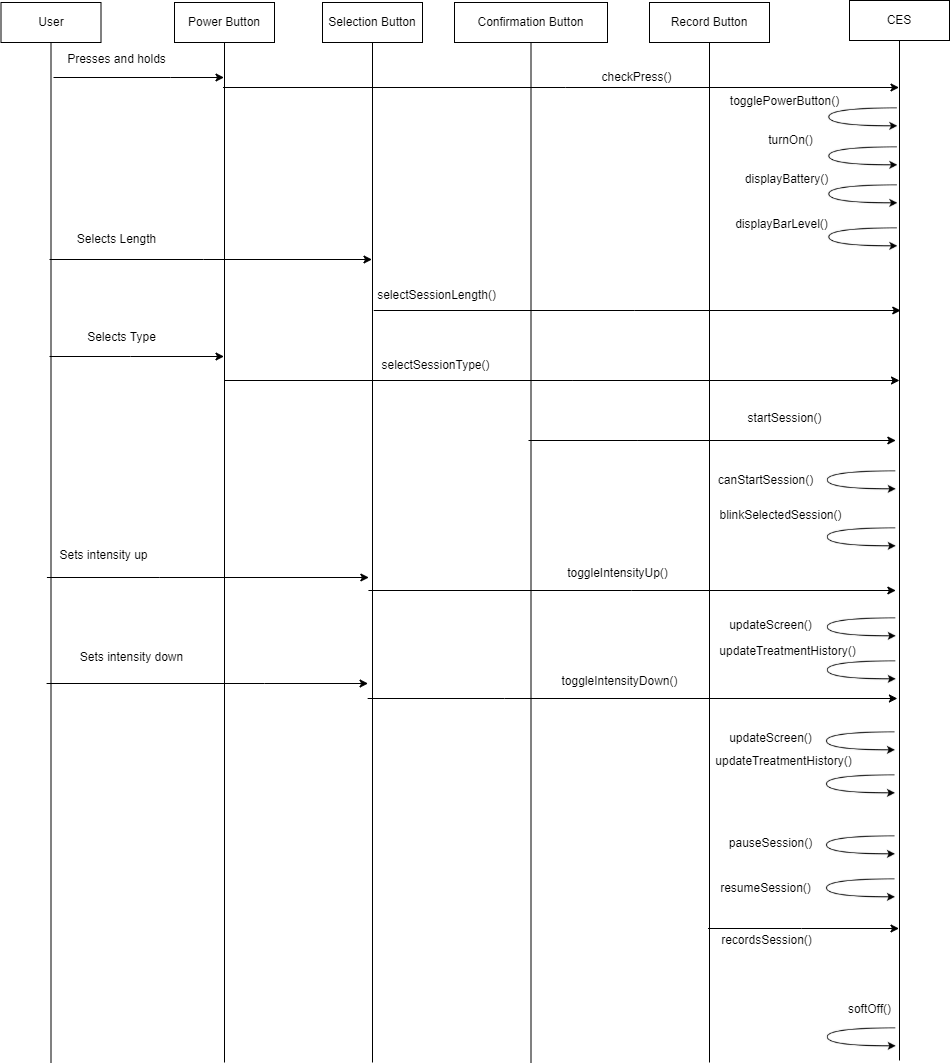

The diagram above was exported from draw.io. Its source (the exported page's mxGraphModel, read from the mxfile embedded in the PNG):
<mxGraphModel dx="2844" dy="1730" grid="0" gridSize="10" guides="1" tooltips="1" connect="1" arrows="1" fold="1" page="0" pageScale="1" pageWidth="850" pageHeight="1100" math="0" shadow="0">
  <root>
    <mxCell id="0" />
    <mxCell id="1" parent="0" />
    <mxCell id="vk_C12yc8zLgVWJ6-eTk-89" style="edgeStyle=orthogonalEdgeStyle;rounded=0;orthogonalLoop=1;jettySize=auto;html=1;startArrow=none;startFill=0;endArrow=classic;endFill=1;" edge="1" parent="1" target="vk_C12yc8zLgVWJ6-eTk-93">
      <mxGeometry relative="1" as="geometry">
        <mxPoint x="206" y="145" as="sourcePoint" />
        <mxPoint x="379.74999999999955" y="145" as="targetPoint" />
        <Array as="points">
          <mxPoint x="323" y="145" />
          <mxPoint x="323" y="145" />
        </Array>
      </mxGeometry>
    </mxCell>
    <mxCell id="vk_C12yc8zLgVWJ6-eTk-140" style="edgeStyle=orthogonalEdgeStyle;rounded=0;orthogonalLoop=1;jettySize=auto;html=1;startArrow=none;startFill=0;endArrow=classic;endFill=1;" edge="1" parent="1" source="vk_C12yc8zLgVWJ6-eTk-90" target="vk_C12yc8zLgVWJ6-eTk-99">
      <mxGeometry relative="1" as="geometry">
        <Array as="points">
          <mxPoint x="356" y="327" />
          <mxPoint x="356" y="327" />
        </Array>
      </mxGeometry>
    </mxCell>
    <mxCell id="vk_C12yc8zLgVWJ6-eTk-141" style="edgeStyle=orthogonalEdgeStyle;rounded=0;orthogonalLoop=1;jettySize=auto;html=1;startArrow=none;startFill=0;endArrow=classic;endFill=1;" edge="1" parent="1" source="vk_C12yc8zLgVWJ6-eTk-90" target="vk_C12yc8zLgVWJ6-eTk-93">
      <mxGeometry relative="1" as="geometry">
        <Array as="points">
          <mxPoint x="283" y="424" />
          <mxPoint x="283" y="424" />
        </Array>
      </mxGeometry>
    </mxCell>
    <mxCell id="vk_C12yc8zLgVWJ6-eTk-90" value="User" style="shape=umlLifeline;perimeter=lifelinePerimeter;whiteSpace=wrap;html=1;container=1;collapsible=0;recursiveResize=0;outlineConnect=0;lifelineDashed=0;strokeColor=#000000;" vertex="1" parent="1">
      <mxGeometry x="153.5" y="70" width="100" height="1060" as="geometry" />
    </mxCell>
    <mxCell id="vk_C12yc8zLgVWJ6-eTk-91" style="edgeStyle=orthogonalEdgeStyle;rounded=0;orthogonalLoop=1;jettySize=auto;html=1;" edge="1" parent="1" source="vk_C12yc8zLgVWJ6-eTk-93" target="vk_C12yc8zLgVWJ6-eTk-95">
      <mxGeometry relative="1" as="geometry">
        <Array as="points">
          <mxPoint x="718" y="155" />
          <mxPoint x="718" y="155" />
        </Array>
      </mxGeometry>
    </mxCell>
    <mxCell id="vk_C12yc8zLgVWJ6-eTk-92" style="edgeStyle=orthogonalEdgeStyle;rounded=0;orthogonalLoop=1;jettySize=auto;html=1;startArrow=none;startFill=0;endArrow=classic;endFill=1;" edge="1" parent="1">
      <mxGeometry relative="1" as="geometry">
        <Array as="points">
          <mxPoint x="724.5" y="448" />
          <mxPoint x="724.5" y="448" />
        </Array>
        <mxPoint x="377" y="448" as="sourcePoint" />
        <mxPoint x="1052" y="448" as="targetPoint" />
      </mxGeometry>
    </mxCell>
    <mxCell id="vk_C12yc8zLgVWJ6-eTk-93" value="Power Button" style="shape=umlLifeline;perimeter=lifelinePerimeter;whiteSpace=wrap;html=1;container=1;collapsible=0;recursiveResize=0;outlineConnect=0;lifelineDashed=0;strokeColor=#000000;" vertex="1" parent="1">
      <mxGeometry x="327" y="70" width="100" height="1060" as="geometry" />
    </mxCell>
    <mxCell id="vk_C12yc8zLgVWJ6-eTk-94" value="checkPress()" style="text;html=1;align=center;verticalAlign=middle;resizable=0;points=[];autosize=1;strokeColor=none;fillColor=none;" vertex="1" parent="1">
      <mxGeometry x="749" y="136" width="80" height="18" as="geometry" />
    </mxCell>
    <mxCell id="vk_C12yc8zLgVWJ6-eTk-95" value="CES" style="shape=umlLifeline;perimeter=lifelinePerimeter;whiteSpace=wrap;html=1;container=1;collapsible=0;recursiveResize=0;outlineConnect=0;lifelineDashed=0;strokeColor=#000000;" vertex="1" parent="1">
      <mxGeometry x="1002" y="68" width="100" height="1060" as="geometry" />
    </mxCell>
    <mxCell id="vk_C12yc8zLgVWJ6-eTk-96" value="" style="shape=image;verticalLabelPosition=bottom;labelBackgroundColor=default;verticalAlign=top;aspect=fixed;imageAspect=0;image=data:image/png,(base64 omitted: 1908 chars);" vertex="1" parent="vk_C12yc8zLgVWJ6-eTk-95">
      <mxGeometry x="-21.83" y="184" width="69.74" height="24.5" as="geometry" />
    </mxCell>
    <mxCell id="vk_C12yc8zLgVWJ6-eTk-97" value="" style="shape=image;verticalLabelPosition=bottom;labelBackgroundColor=default;verticalAlign=top;aspect=fixed;imageAspect=0;image=data:image/png,(base64 omitted: 1908 chars);" vertex="1" parent="vk_C12yc8zLgVWJ6-eTk-95">
      <mxGeometry x="-21.82999999999999" y="227" width="69.74" height="24.5" as="geometry" />
    </mxCell>
    <mxCell id="vk_C12yc8zLgVWJ6-eTk-104" style="edgeStyle=orthogonalEdgeStyle;rounded=0;orthogonalLoop=1;jettySize=auto;html=1;startArrow=none;startFill=0;endArrow=classic;endFill=1;" edge="1" parent="vk_C12yc8zLgVWJ6-eTk-95">
      <mxGeometry relative="1" as="geometry">
        <mxPoint x="-802.5685714285717" y="577.0000000000002" as="sourcePoint" />
        <mxPoint x="-480.64" y="577.0000000000002" as="targetPoint" />
        <Array as="points">
          <mxPoint x="-690.14" y="577" />
          <mxPoint x="-690.14" y="577" />
        </Array>
      </mxGeometry>
    </mxCell>
    <mxCell id="vk_C12yc8zLgVWJ6-eTk-105" value="" style="shape=image;verticalLabelPosition=bottom;labelBackgroundColor=default;verticalAlign=top;aspect=fixed;imageAspect=0;image=data:image/png,(base64 omitted: 1908 chars);" vertex="1" parent="vk_C12yc8zLgVWJ6-eTk-95">
      <mxGeometry x="-23.399999999999984" y="617" width="69.74" height="24.5" as="geometry" />
    </mxCell>
    <mxCell id="vk_C12yc8zLgVWJ6-eTk-106" value="" style="shape=image;verticalLabelPosition=bottom;labelBackgroundColor=default;verticalAlign=top;aspect=fixed;imageAspect=0;image=data:image/png,(base64 omitted: 1908 chars);" vertex="1" parent="vk_C12yc8zLgVWJ6-eTk-95">
      <mxGeometry x="-23.399999999999984" y="660" width="69.74" height="24.5" as="geometry" />
    </mxCell>
    <mxCell id="vk_C12yc8zLgVWJ6-eTk-107" value="updateScreen()" style="text;html=1;align=center;verticalAlign=middle;resizable=0;points=[];autosize=1;strokeColor=none;fillColor=none;" vertex="1" parent="vk_C12yc8zLgVWJ6-eTk-95">
      <mxGeometry x="-125.13999999999999" y="616" width="93" height="18" as="geometry" />
    </mxCell>
    <mxCell id="vk_C12yc8zLgVWJ6-eTk-113" style="edgeStyle=orthogonalEdgeStyle;rounded=0;orthogonalLoop=1;jettySize=auto;html=1;" edge="1" parent="vk_C12yc8zLgVWJ6-eTk-95">
      <mxGeometry relative="1" as="geometry">
        <mxPoint x="-481.06857142857154" y="590.0000000000002" as="sourcePoint" />
        <mxPoint x="46.36000000000001" y="590.0000000000002" as="targetPoint" />
        <Array as="points">
          <mxPoint x="-218.14" y="590" />
          <mxPoint x="-218.14" y="590" />
        </Array>
      </mxGeometry>
    </mxCell>
    <mxCell id="vk_C12yc8zLgVWJ6-eTk-117" value="toggleIntensityUp()" style="text;html=1;align=center;verticalAlign=middle;resizable=0;points=[];autosize=1;strokeColor=none;fillColor=none;" vertex="1" parent="vk_C12yc8zLgVWJ6-eTk-95">
      <mxGeometry x="-287.14" y="564" width="111" height="18" as="geometry" />
    </mxCell>
    <mxCell id="vk_C12yc8zLgVWJ6-eTk-121" value="Sets intensity up" style="text;html=1;align=center;verticalAlign=middle;resizable=0;points=[];autosize=1;strokeColor=none;fillColor=none;" vertex="1" parent="vk_C12yc8zLgVWJ6-eTk-95">
      <mxGeometry x="-795.1400000000001" y="546" width="98" height="18" as="geometry" />
    </mxCell>
    <mxCell id="vk_C12yc8zLgVWJ6-eTk-123" value="updateTreatmentHistory()" style="text;html=1;align=center;verticalAlign=middle;resizable=0;points=[];autosize=1;strokeColor=none;fillColor=none;" vertex="1" parent="vk_C12yc8zLgVWJ6-eTk-95">
      <mxGeometry x="-135.14" y="642" width="146" height="18" as="geometry" />
    </mxCell>
    <mxCell id="vk_C12yc8zLgVWJ6-eTk-110" value="" style="shape=image;verticalLabelPosition=bottom;labelBackgroundColor=default;verticalAlign=top;aspect=fixed;imageAspect=0;image=data:image/png,(base64 omitted: 1908 chars);" vertex="1" parent="vk_C12yc8zLgVWJ6-eTk-95">
      <mxGeometry x="-23.419999999999995" y="470" width="69.74" height="24.5" as="geometry" />
    </mxCell>
    <mxCell id="vk_C12yc8zLgVWJ6-eTk-111" value="canStartSession()" style="text;html=1;align=center;verticalAlign=middle;resizable=0;points=[];autosize=1;strokeColor=none;fillColor=none;" vertex="1" parent="vk_C12yc8zLgVWJ6-eTk-95">
      <mxGeometry x="-136.16" y="471" width="105" height="18" as="geometry" />
    </mxCell>
    <mxCell id="vk_C12yc8zLgVWJ6-eTk-112" value="" style="shape=image;verticalLabelPosition=bottom;labelBackgroundColor=default;verticalAlign=top;aspect=fixed;imageAspect=0;image=data:image/png,(base64 omitted: 1908 chars);" vertex="1" parent="vk_C12yc8zLgVWJ6-eTk-95">
      <mxGeometry x="-23.419999999999995" y="527" width="69.74" height="24.5" as="geometry" />
    </mxCell>
    <mxCell id="vk_C12yc8zLgVWJ6-eTk-114" style="edgeStyle=orthogonalEdgeStyle;rounded=0;orthogonalLoop=1;jettySize=auto;html=1;startArrow=none;startFill=0;endArrow=classic;endFill=1;" edge="1" parent="vk_C12yc8zLgVWJ6-eTk-95">
      <mxGeometry relative="1" as="geometry">
        <mxPoint x="-320.99857142857155" y="440" as="sourcePoint" />
        <mxPoint x="46.340000000000025" y="440" as="targetPoint" />
        <Array as="points">
          <mxPoint x="-211.57" y="440" />
          <mxPoint x="-211.57" y="440" />
        </Array>
      </mxGeometry>
    </mxCell>
    <mxCell id="vk_C12yc8zLgVWJ6-eTk-130" value="startSession()" style="text;html=1;align=center;verticalAlign=middle;resizable=0;points=[];autosize=1;strokeColor=none;fillColor=none;" vertex="1" parent="vk_C12yc8zLgVWJ6-eTk-95">
      <mxGeometry x="-107.41999999999996" y="409" width="84" height="18" as="geometry" />
    </mxCell>
    <mxCell id="vk_C12yc8zLgVWJ6-eTk-131" value="blinkSelectedSession()" style="text;html=1;align=center;verticalAlign=middle;resizable=0;points=[];autosize=1;strokeColor=none;fillColor=none;" vertex="1" parent="vk_C12yc8zLgVWJ6-eTk-95">
      <mxGeometry x="-135.15999999999997" y="506" width="132" height="18" as="geometry" />
    </mxCell>
    <mxCell id="vk_C12yc8zLgVWJ6-eTk-138" value="" style="shape=image;verticalLabelPosition=bottom;labelBackgroundColor=default;verticalAlign=top;aspect=fixed;imageAspect=0;image=data:image/png,(base64 omitted: 1908 chars);" vertex="1" parent="vk_C12yc8zLgVWJ6-eTk-95">
      <mxGeometry x="-21.850000000000023" y="107" width="69.74" height="24.5" as="geometry" />
    </mxCell>
    <mxCell id="vk_C12yc8zLgVWJ6-eTk-139" value="" style="shape=image;verticalLabelPosition=bottom;labelBackgroundColor=default;verticalAlign=top;aspect=fixed;imageAspect=0;image=data:image/png,(base64 omitted: 1908 chars);" vertex="1" parent="vk_C12yc8zLgVWJ6-eTk-95">
      <mxGeometry x="-21.83000000000004" y="146" width="69.74" height="24.5" as="geometry" />
    </mxCell>
    <mxCell id="vk_C12yc8zLgVWJ6-eTk-146" value="" style="shape=image;verticalLabelPosition=bottom;labelBackgroundColor=default;verticalAlign=top;aspect=fixed;imageAspect=0;image=data:image/png,(base64 omitted: 1908 chars);" vertex="1" parent="vk_C12yc8zLgVWJ6-eTk-95">
      <mxGeometry x="-23.41999999999996" y="1027" width="69.74" height="24.5" as="geometry" />
    </mxCell>
    <mxCell id="vk_C12yc8zLgVWJ6-eTk-119" value="softOff()" style="text;html=1;align=center;verticalAlign=middle;resizable=0;points=[];autosize=1;strokeColor=none;fillColor=none;" vertex="1" parent="vk_C12yc8zLgVWJ6-eTk-95">
      <mxGeometry x="-6.67999999999995" y="1000" width="53" height="18" as="geometry" />
    </mxCell>
    <mxCell id="vk_C12yc8zLgVWJ6-eTk-99" value="Selection Button" style="shape=umlLifeline;perimeter=lifelinePerimeter;whiteSpace=wrap;html=1;container=1;collapsible=0;recursiveResize=0;outlineConnect=0;lifelineDashed=0;strokeColor=#000000;" vertex="1" parent="1">
      <mxGeometry x="475" y="70" width="100" height="1060" as="geometry" />
    </mxCell>
    <mxCell id="vk_C12yc8zLgVWJ6-eTk-100" value="Confirmation Button" style="shape=umlLifeline;perimeter=lifelinePerimeter;whiteSpace=wrap;html=1;container=1;collapsible=0;recursiveResize=0;outlineConnect=0;lifelineDashed=0;strokeColor=#000000;" vertex="1" parent="1">
      <mxGeometry x="607" y="70" width="153" height="1060" as="geometry" />
    </mxCell>
    <mxCell id="vk_C12yc8zLgVWJ6-eTk-98" style="edgeStyle=orthogonalEdgeStyle;rounded=0;orthogonalLoop=1;jettySize=auto;html=1;startArrow=none;startFill=0;endArrow=classic;endFill=1;" edge="1" parent="vk_C12yc8zLgVWJ6-eTk-100">
      <mxGeometry relative="1" as="geometry">
        <Array as="points">
          <mxPoint x="179.75" y="308" />
          <mxPoint x="179.75" y="308" />
        </Array>
        <mxPoint x="-80.75" y="308" as="sourcePoint" />
        <mxPoint x="446.25" y="308" as="targetPoint" />
      </mxGeometry>
    </mxCell>
    <mxCell id="vk_C12yc8zLgVWJ6-eTk-136" value="selectSessionLength()" style="text;html=1;align=center;verticalAlign=middle;resizable=0;points=[];autosize=1;strokeColor=none;fillColor=none;" vertex="1" parent="vk_C12yc8zLgVWJ6-eTk-100">
      <mxGeometry x="-82.25" y="284" width="129" height="18" as="geometry" />
    </mxCell>
    <mxCell id="vk_C12yc8zLgVWJ6-eTk-144" style="edgeStyle=orthogonalEdgeStyle;rounded=0;orthogonalLoop=1;jettySize=auto;html=1;startArrow=none;startFill=0;endArrow=classic;endFill=1;" edge="1" parent="1" source="vk_C12yc8zLgVWJ6-eTk-102" target="vk_C12yc8zLgVWJ6-eTk-95">
      <mxGeometry relative="1" as="geometry">
        <Array as="points">
          <mxPoint x="954" y="996" />
          <mxPoint x="954" y="996" />
        </Array>
      </mxGeometry>
    </mxCell>
    <mxCell id="vk_C12yc8zLgVWJ6-eTk-102" value="Record Button" style="shape=umlLifeline;perimeter=lifelinePerimeter;whiteSpace=wrap;html=1;container=1;collapsible=0;recursiveResize=0;outlineConnect=0;lifelineDashed=0;strokeColor=#000000;" vertex="1" parent="1">
      <mxGeometry x="802" y="70" width="120" height="1060" as="geometry" />
    </mxCell>
    <mxCell id="vk_C12yc8zLgVWJ6-eTk-132" value="displayBattery()" style="text;html=1;align=center;verticalAlign=middle;resizable=0;points=[];autosize=1;strokeColor=none;fillColor=none;" vertex="1" parent="vk_C12yc8zLgVWJ6-eTk-102">
      <mxGeometry x="90.91000000000003" y="168" width="93" height="18" as="geometry" />
    </mxCell>
    <mxCell id="vk_C12yc8zLgVWJ6-eTk-133" value="displayBarLevel()" style="text;html=1;align=center;verticalAlign=middle;resizable=0;points=[];autosize=1;strokeColor=none;fillColor=none;" vertex="1" parent="vk_C12yc8zLgVWJ6-eTk-102">
      <mxGeometry x="80.91000000000003" y="213" width="103" height="18" as="geometry" />
    </mxCell>
    <mxCell id="vk_C12yc8zLgVWJ6-eTk-134" value="togglePowerButton()" style="text;html=1;align=center;verticalAlign=middle;resizable=0;points=[];autosize=1;strokeColor=none;fillColor=none;" vertex="1" parent="1">
      <mxGeometry x="877.65" y="160" width="119" height="18" as="geometry" />
    </mxCell>
    <mxCell id="vk_C12yc8zLgVWJ6-eTk-135" value="Presses and holds" style="text;html=1;align=center;verticalAlign=middle;resizable=0;points=[];autosize=1;strokeColor=none;fillColor=none;" vertex="1" parent="1">
      <mxGeometry x="214" y="118" width="109" height="18" as="geometry" />
    </mxCell>
    <mxCell id="vk_C12yc8zLgVWJ6-eTk-137" value="selectSessionType()" style="text;html=1;align=center;verticalAlign=middle;resizable=0;points=[];autosize=1;strokeColor=none;fillColor=none;" vertex="1" parent="1">
      <mxGeometry x="529" y="424" width="118" height="18" as="geometry" />
    </mxCell>
    <mxCell id="vk_C12yc8zLgVWJ6-eTk-108" value="" style="shape=image;verticalLabelPosition=bottom;labelBackgroundColor=default;verticalAlign=top;aspect=fixed;imageAspect=0;image=data:image/png,(base64 omitted: 1908 chars);" vertex="1" parent="1">
      <mxGeometry x="977.8199999999999" y="799" width="69.74" height="24.5" as="geometry" />
    </mxCell>
    <mxCell id="vk_C12yc8zLgVWJ6-eTk-109" value="" style="shape=image;verticalLabelPosition=bottom;labelBackgroundColor=default;verticalAlign=top;aspect=fixed;imageAspect=0;image=data:image/png,(base64 omitted: 1908 chars);" vertex="1" parent="1">
      <mxGeometry x="977.8199999999999" y="842" width="69.74" height="24.5" as="geometry" />
    </mxCell>
    <mxCell id="vk_C12yc8zLgVWJ6-eTk-115" value="toggleIntensityDown()" style="text;html=1;align=center;verticalAlign=middle;resizable=0;points=[];autosize=1;strokeColor=none;fillColor=none;" vertex="1" parent="1">
      <mxGeometry x="709.41" y="740" width="126" height="18" as="geometry" />
    </mxCell>
    <mxCell id="vk_C12yc8zLgVWJ6-eTk-116" style="edgeStyle=orthogonalEdgeStyle;rounded=0;orthogonalLoop=1;jettySize=auto;html=1;" edge="1" parent="1">
      <mxGeometry relative="1" as="geometry">
        <mxPoint x="520.1514285714284" y="766" as="sourcePoint" />
        <mxPoint x="1049.9100000000005" y="766" as="targetPoint" />
        <Array as="points">
          <mxPoint x="657.0799999999999" y="766" />
          <mxPoint x="657.0799999999999" y="766" />
        </Array>
      </mxGeometry>
    </mxCell>
    <mxCell id="vk_C12yc8zLgVWJ6-eTk-120" style="edgeStyle=orthogonalEdgeStyle;rounded=0;orthogonalLoop=1;jettySize=auto;html=1;startArrow=none;startFill=0;endArrow=classic;endFill=1;" edge="1" parent="1">
      <mxGeometry relative="1" as="geometry">
        <mxPoint x="199.07999999999998" y="751" as="sourcePoint" />
        <mxPoint x="520.5799999999999" y="751" as="targetPoint" />
        <Array as="points">
          <mxPoint x="417.08" y="751" />
          <mxPoint x="417.08" y="751" />
        </Array>
      </mxGeometry>
    </mxCell>
    <mxCell id="vk_C12yc8zLgVWJ6-eTk-122" value="Sets intensity down" style="text;html=1;align=center;verticalAlign=middle;resizable=0;points=[];autosize=1;strokeColor=none;fillColor=none;" vertex="1" parent="1">
      <mxGeometry x="227.07999999999998" y="716" width="113" height="18" as="geometry" />
    </mxCell>
    <mxCell id="vk_C12yc8zLgVWJ6-eTk-124" value="updateScreen()" style="text;html=1;align=center;verticalAlign=middle;resizable=0;points=[];autosize=1;strokeColor=none;fillColor=none;" vertex="1" parent="1">
      <mxGeometry x="876.0799999999999" y="797" width="93" height="18" as="geometry" />
    </mxCell>
    <mxCell id="vk_C12yc8zLgVWJ6-eTk-125" value="updateTreatmentHistory()" style="text;html=1;align=center;verticalAlign=middle;resizable=0;points=[];autosize=1;strokeColor=none;fillColor=none;" vertex="1" parent="1">
      <mxGeometry x="862.8199999999999" y="820" width="146" height="18" as="geometry" />
    </mxCell>
    <mxCell id="vk_C12yc8zLgVWJ6-eTk-126" value="" style="shape=image;verticalLabelPosition=bottom;labelBackgroundColor=default;verticalAlign=top;aspect=fixed;imageAspect=0;image=data:image/png,(base64 omitted: 1908 chars);" vertex="1" parent="1">
      <mxGeometry x="977.8199999999999" y="903" width="69.74" height="24.5" as="geometry" />
    </mxCell>
    <mxCell id="vk_C12yc8zLgVWJ6-eTk-127" value="" style="shape=image;verticalLabelPosition=bottom;labelBackgroundColor=default;verticalAlign=top;aspect=fixed;imageAspect=0;image=data:image/png,(base64 omitted: 1908 chars);" vertex="1" parent="1">
      <mxGeometry x="977.8199999999999" y="946" width="69.74" height="24.5" as="geometry" />
    </mxCell>
    <mxCell id="vk_C12yc8zLgVWJ6-eTk-128" value="pauseSession()" style="text;html=1;align=center;verticalAlign=middle;resizable=0;points=[];autosize=1;strokeColor=none;fillColor=none;" vertex="1" parent="1">
      <mxGeometry x="876.0799999999999" y="902" width="93" height="18" as="geometry" />
    </mxCell>
    <mxCell id="vk_C12yc8zLgVWJ6-eTk-129" value="resumeSession()" style="text;html=1;align=center;verticalAlign=middle;resizable=0;points=[];autosize=1;strokeColor=none;fillColor=none;" vertex="1" parent="1">
      <mxGeometry x="867.0799999999999" y="947" width="101" height="18" as="geometry" />
    </mxCell>
    <mxCell id="vk_C12yc8zLgVWJ6-eTk-103" value="turnOn()" style="text;html=1;align=center;verticalAlign=middle;resizable=0;points=[];autosize=1;strokeColor=none;fillColor=none;" vertex="1" parent="1">
      <mxGeometry x="915.65" y="199" width="55" height="18" as="geometry" />
    </mxCell>
    <mxCell id="vk_C12yc8zLgVWJ6-eTk-142" value="Selects Length" style="text;html=1;align=center;verticalAlign=middle;resizable=0;points=[];autosize=1;strokeColor=none;fillColor=none;" vertex="1" parent="1">
      <mxGeometry x="224" y="298" width="89" height="18" as="geometry" />
    </mxCell>
    <mxCell id="vk_C12yc8zLgVWJ6-eTk-143" value="Selects Type" style="text;html=1;align=center;verticalAlign=middle;resizable=0;points=[];autosize=1;strokeColor=none;fillColor=none;" vertex="1" parent="1">
      <mxGeometry x="235" y="396" width="78" height="18" as="geometry" />
    </mxCell>
    <mxCell id="vk_C12yc8zLgVWJ6-eTk-145" value="recordsSession()" style="text;html=1;align=center;verticalAlign=middle;resizable=0;points=[];autosize=1;strokeColor=none;fillColor=none;" vertex="1" parent="1">
      <mxGeometry x="868.08" y="999" width="101" height="18" as="geometry" />
    </mxCell>
  </root>
</mxGraphModel>